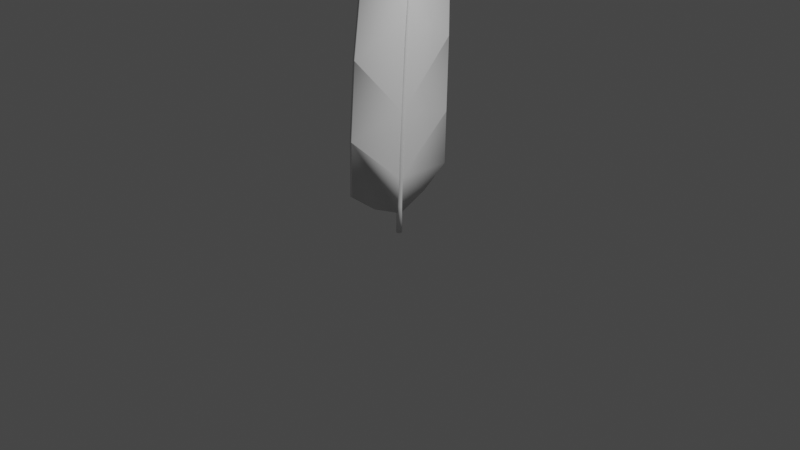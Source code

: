 # Source: ph_nixfeder.blend  (saved by Blender 2.82.7; exported with 4.5.12 LTS)
import bpy
from mathutils import Matrix  # noqa: F401  (used for matrix-valued properties, if any)

bpy.ops.wm.read_factory_settings(use_empty=True)
scene = bpy.context.scene
scene.name = 'Scene'

# ---- collections
col_collection = bpy.data.collections.new('Collection'); scene.collection.children.link(col_collection)

# ---- materials (node trees are filled in below, after node groups)
mat_material_006 = bpy.data.materials.new('Material.006')
mat_material_006.use_transparent_shadow = False
mat_material_006.diffuse_color = (0.9518, 1.0, 0.0, 1.0)
mat_material_007 = bpy.data.materials.new('Material.007')
mat_material_007.use_transparent_shadow = False
mat_material_007.diffuse_color = (0.8, 0.7579, 0.397, 1.0)
mat_material_007.roughness = 0.2016
mat_material_001 = bpy.data.materials.new('Material.001')
mat_material_001.use_transparent_shadow = False
mat_material_001.diffuse_color = (0.7024, 0.0, 0.001484, 1.0)
mat_material_002 = bpy.data.materials.new('Material.002')
mat_material_002.use_transparent_shadow = False
mat_material_002.diffuse_color = (1.0, 0.0, 0.001061, 1.0)
mat_material_004 = bpy.data.materials.new('Material.004')
mat_material_004.use_transparent_shadow = False
mat_material_004.diffuse_color = (1.0, 0.2922, 0.005281, 1.0)
mat_material_005 = bpy.data.materials.new('Material.005')
mat_material_005.use_transparent_shadow = False
mat_material_005.diffuse_color = (1.0, 0.652, 0.0, 1.0)
mat_material_003 = bpy.data.materials.new('Material.003')
mat_material_003.use_transparent_shadow = False
mat_material_003.diffuse_color = (1.0, 0.1186, 0.0, 1.0)

# ---- material node trees
mat_material_006.use_nodes = True; mat_material_006.node_tree.nodes.clear()
_N = mat_material_006.node_tree.nodes; _L = mat_material_006.node_tree.links
n0 = _N.new('ShaderNodeOutputMaterial'); n0.name = 'Material Output'; n0.location = (300, 300)
n1 = _N.new('ShaderNodeBsdfPrincipled'); n1.name = 'Principled BSDF'; n1.location = (10, 300)
n1.distribution = 'GGX'
n1.subsurface_method = 'BURLEY'
n1.inputs[3].default_value = 1.45
n1.inputs[27].default_value = (0.0, 0.0, 0.0, 1.0)
n1.inputs[28].default_value = 1.0
_L.new(n1.outputs[0], n0.inputs[0])
n0.is_active_output = True
mat_material_007.use_nodes = True; mat_material_007.node_tree.nodes.clear()
_N = mat_material_007.node_tree.nodes; _L = mat_material_007.node_tree.links
n0 = _N.new('ShaderNodeOutputMaterial'); n0.name = 'Material Output'; n0.location = (300, 300)
n1 = _N.new('ShaderNodeBsdfPrincipled'); n1.name = 'Principled BSDF'; n1.location = (10, 300)
n1.distribution = 'GGX'
n1.subsurface_method = 'BURLEY'
n1.inputs[3].default_value = 1.45
n1.inputs[27].default_value = (0.0, 0.0, 0.0, 1.0)
n1.inputs[28].default_value = 1.0
_L.new(n1.outputs[0], n0.inputs[0])
n0.is_active_output = True
mat_material_001.use_nodes = True; mat_material_001.node_tree.nodes.clear()
_N = mat_material_001.node_tree.nodes; _L = mat_material_001.node_tree.links
n0 = _N.new('ShaderNodeOutputMaterial'); n0.name = 'Material Output'; n0.location = (300, 300)
n1 = _N.new('ShaderNodeBsdfPrincipled'); n1.name = 'Principled BSDF'; n1.location = (10, 300)
n1.distribution = 'GGX'
n1.subsurface_method = 'BURLEY'
n1.inputs[3].default_value = 1.45
n1.inputs[27].default_value = (0.0, 0.0, 0.0, 1.0)
n1.inputs[28].default_value = 1.0
_L.new(n1.outputs[0], n0.inputs[0])
n0.is_active_output = True
mat_material_002.use_nodes = True; mat_material_002.node_tree.nodes.clear()
_N = mat_material_002.node_tree.nodes; _L = mat_material_002.node_tree.links
n0 = _N.new('ShaderNodeOutputMaterial'); n0.name = 'Material Output'; n0.location = (300, 300)
n1 = _N.new('ShaderNodeBsdfPrincipled'); n1.name = 'Principled BSDF'; n1.location = (10, 300)
n1.distribution = 'GGX'
n1.subsurface_method = 'BURLEY'
n1.inputs[3].default_value = 1.45
n1.inputs[27].default_value = (0.0, 0.0, 0.0, 1.0)
n1.inputs[28].default_value = 1.0
_L.new(n1.outputs[0], n0.inputs[0])
n0.is_active_output = True
mat_material_004.use_nodes = True; mat_material_004.node_tree.nodes.clear()
_N = mat_material_004.node_tree.nodes; _L = mat_material_004.node_tree.links
n0 = _N.new('ShaderNodeOutputMaterial'); n0.name = 'Material Output'; n0.location = (300, 300)
n1 = _N.new('ShaderNodeBsdfPrincipled'); n1.name = 'Principled BSDF'; n1.location = (10, 300)
n1.distribution = 'GGX'
n1.subsurface_method = 'BURLEY'
n1.inputs[3].default_value = 1.45
n1.inputs[27].default_value = (0.0, 0.0, 0.0, 1.0)
n1.inputs[28].default_value = 1.0
_L.new(n1.outputs[0], n0.inputs[0])
n0.is_active_output = True
mat_material_005.use_nodes = True; mat_material_005.node_tree.nodes.clear()
_N = mat_material_005.node_tree.nodes; _L = mat_material_005.node_tree.links
n0 = _N.new('ShaderNodeOutputMaterial'); n0.name = 'Material Output'; n0.location = (300, 300)
n1 = _N.new('ShaderNodeBsdfPrincipled'); n1.name = 'Principled BSDF'; n1.location = (10, 300)
n1.distribution = 'GGX'
n1.subsurface_method = 'BURLEY'
n1.inputs[3].default_value = 1.45
n1.inputs[27].default_value = (0.0, 0.0, 0.0, 1.0)
n1.inputs[28].default_value = 1.0
_L.new(n1.outputs[0], n0.inputs[0])
n0.is_active_output = True
mat_material_003.use_nodes = True; mat_material_003.node_tree.nodes.clear()
_N = mat_material_003.node_tree.nodes; _L = mat_material_003.node_tree.links
n0 = _N.new('ShaderNodeOutputMaterial'); n0.name = 'Material Output'; n0.location = (300, 300)
n1 = _N.new('ShaderNodeBsdfPrincipled'); n1.name = 'Principled BSDF'; n1.location = (10, 300)
n1.distribution = 'GGX'
n1.subsurface_method = 'BURLEY'
n1.inputs[3].default_value = 1.45
n1.inputs[27].default_value = (0.0, 0.0, 0.0, 1.0)
n1.inputs[28].default_value = 1.0
_L.new(n1.outputs[0], n0.inputs[0])
n0.is_active_output = True

# ---- world
world_world = bpy.data.worlds.new('World'); scene.world = world_world
world_world.use_nodes = True; world_world.node_tree.nodes.clear()
_N = world_world.node_tree.nodes; _L = world_world.node_tree.links
n0 = _N.new('ShaderNodeOutputWorld'); n0.name = 'World Output'; n0.location = (300, 300)
n1 = _N.new('ShaderNodeBackground'); n1.name = 'Background'; n1.location = (10, 300)
n1.inputs[0].default_value = (0.05088, 0.05088, 0.05088, 1.0)
_L.new(n1.outputs[0], n0.inputs[0])
n0.is_active_output = True
world_world.color = (0.05088, 0.05088, 0.05088)
world_world.use_sun_shadow = False
world_world.sun_shadow_jitter_overblur = 0.0

# ---- cameras
cam_camera = bpy.data.cameras.new('Camera')
cam_camera.clip_end = 100.0
cam_camera.ortho_scale = 7.314

# ---- lights
light_light = bpy.data.lights.new('Light', 'POINT')
light_light.transmission_factor = 0.0
light_light.energy = 1000.0
light_light.shadow_soft_size = 0.1
light_light.shadow_maximum_resolution = 0.006
light_light.use_absolute_resolution = True

# ---- meshes
me_cylinder_008 = bpy.data.meshes.new('Cylinder.008')
me_cylinder_008.from_pydata([(2.543, 3.092, -0.02968), (2.543, 3.092, -0.01208), (3.087, 2.631, -0.01457), (3.086, 2.631, -0.03217), (2.927, 3.273, -0.0354), (2.927, 3.273, -0.02507), (3.245, 3.003, -0.02654), (3.245, 3.003, -0.03686), (3.323, 3.386, -0.03961), (3.324, 3.386, -0.02051), (2.477, 2.507, -0.02688), (2.477, 2.507, -0.003891), (2.481, 2.501, -0.003147), (2.481, 2.502, -0.02814), (-0.08643, -0.7677, 4.948e-08), (0.08376, -0.5206, 3.868e-08), (-0.08691, -0.7673, 0.005853), (0.08329, -0.5203, 0.005853), (-0.08831, -0.7664, 0.01148), (0.08188, -0.5193, 0.01148), (-0.0906, -0.7648, 0.01667), (0.0796, -0.5177, 0.01667), (-0.09367, -0.7627, 0.02121), (0.07652, -0.5156, 0.02121), (-0.09741, -0.7601, 0.02494), (0.07278, -0.513, 0.02494), (-0.1017, -0.7572, 0.02772), (0.06851, -0.5101, 0.02772), (-0.1063, -0.754, 0.02942), (0.06387, -0.5069, 0.02942), (-0.1111, -0.7506, 0.03), (0.05906, -0.5036, 0.03), (-0.116, -0.7473, 0.02942), (0.05424, -0.5003, 0.02942), (-0.1206, -0.7441, 0.02772), (0.0496, -0.4971, 0.02772), (-0.1249, -0.7412, 0.02494), (0.04533, -0.4941, 0.02494), (-0.1286, -0.7386, 0.02121), (0.04159, -0.4916, 0.02121), (-0.1317, -0.7365, 0.01667), (0.03851, -0.4894, 0.01667), (-0.134, -0.7349, 0.01148), (0.03623, -0.4879, 0.01148), (-0.1354, -0.7339, 0.005853), (0.03482, -0.4869, 0.005853), (-0.1358, -0.7336, 3.559e-08), (0.03435, -0.4866, 2.48e-08), (-0.1354, -0.7339, -0.005853), (0.03482, -0.4869, -0.005853), (-0.134, -0.7349, -0.01148), (0.03623, -0.4879, -0.01148), (-0.1317, -0.7365, -0.01667), (0.03851, -0.4894, -0.01667), (-0.1286, -0.7386, -0.02121), (0.04159, -0.4916, -0.02121), (-0.1249, -0.7412, -0.02494), (0.04533, -0.4941, -0.02494), (-0.1206, -0.7441, -0.02772), (0.0496, -0.4971, -0.02772), (-0.116, -0.7473, -0.02942), (0.05424, -0.5003, -0.02942), (-0.1111, -0.7506, -0.03), (0.05906, -0.5036, -0.03), (-0.1063, -0.754, -0.02942), (0.06387, -0.5069, -0.02942), (-0.1017, -0.7572, -0.02772), (0.06851, -0.5101, -0.02772), (-0.09741, -0.7601, -0.02494), (0.07278, -0.513, -0.02494), (-0.09367, -0.7627, -0.02121), (0.07652, -0.5156, -0.02121), (-0.0906, -0.7648, -0.01667), (0.0796, -0.5177, -0.01667), (-0.08831, -0.7664, -0.01148), (0.08188, -0.5193, -0.01148), (-0.08691, -0.7673, -0.005853), (0.08329, -0.5203, -0.005853), (0.3782, -0.1144, 0.0004628), (0.3777, -0.1141, 0.006316), (0.3763, -0.1131, 0.01194), (0.374, -0.1116, 0.01713), (0.3709, -0.1094, 0.02168), (0.3672, -0.1069, 0.02541), (0.3629, -0.1039, 0.02818), (0.3583, -0.1007, 0.02989), (0.3535, -0.0974, 0.03046), (0.3486, -0.09408, 0.02989), (0.344, -0.09089, 0.02818), (0.3397, -0.08795, 0.02541), (0.336, -0.08537, 0.02168), (0.3329, -0.08325, 0.01713), (0.3306, -0.08168, 0.01194), (0.3292, -0.08071, 0.006316), (0.3287, -0.08038, 0.0004628), (0.3292, -0.08071, -0.00539), (0.3306, -0.08168, -0.01102), (0.3329, -0.08325, -0.0162), (0.336, -0.08537, -0.02075), (0.3397, -0.08795, -0.02448), (0.344, -0.09089, -0.02725), (0.3486, -0.09408, -0.02896), (0.3535, -0.0974, -0.02954), (0.3583, -0.1007, -0.02896), (0.3629, -0.1039, -0.02725), (0.3672, -0.1069, -0.02448), (0.3709, -0.1094, -0.02075), (0.374, -0.1116, -0.0162), (0.3763, -0.1131, -0.01102), (0.3777, -0.1141, -0.00539), (0.7009, 0.322, 0.00123), (0.7005, 0.3223, 0.00605), (0.6993, 0.323, 0.01068), (0.6974, 0.3243, 0.01496), (0.6949, 0.3261, 0.0187), (0.6918, 0.3282, 0.02177), (0.6883, 0.3306, 0.02406), (0.6845, 0.3333, 0.02546), (0.6805, 0.336, 0.02594), (0.6765, 0.3387, 0.02546), (0.6727, 0.3414, 0.02406), (0.6692, 0.3438, 0.02177), (0.6661, 0.3459, 0.0187), (0.6636, 0.3477, 0.01496), (0.6617, 0.3489, 0.01068), (0.6606, 0.3497, 0.00605), (0.6602, 0.35, 0.00123), (0.6606, 0.3497, -0.00359), (0.6617, 0.3489, -0.008225), (0.6636, 0.3477, -0.0125), (0.6661, 0.3459, -0.01624), (0.6692, 0.3438, -0.01931), (0.6727, 0.3414, -0.0216), (0.6765, 0.3387, -0.023), (0.6805, 0.336, -0.02348), (0.6845, 0.3333, -0.023), (0.6883, 0.3306, -0.0216), (0.6918, 0.3282, -0.01931), (0.6949, 0.3261, -0.01624), (0.6974, 0.3243, -0.0125), (0.6993, 0.323, -0.008225), (0.7005, 0.3223, -0.00359), (1.128, 0.8699, 0.002823), (1.127, 0.8701, 0.006769), (1.126, 0.8707, 0.01056), (1.125, 0.8718, 0.01406), (1.123, 0.8732, 0.01713), (1.12, 0.875, 0.01964), (1.117, 0.8769, 0.02151), (1.114, 0.8791, 0.02266), (1.111, 0.8813, 0.02305), (1.108, 0.8836, 0.02266), (1.105, 0.8857, 0.02151), (1.102, 0.8877, 0.01964), (1.099, 0.8894, 0.01713), (1.097, 0.8909, 0.01406), (1.096, 0.8919, 0.01056), (1.095, 0.8926, 0.006769), (1.094, 0.8928, 0.002823), (1.095, 0.8926, -0.001123), (1.096, 0.8919, -0.004917), (1.097, 0.8909, -0.008414), (1.099, 0.8894, -0.01148), (1.102, 0.8877, -0.01399), (1.105, 0.8857, -0.01586), (1.108, 0.8836, -0.01701), (1.111, 0.8813, -0.0174), (1.114, 0.8791, -0.01701), (1.117, 0.8769, -0.01586), (1.12, 0.875, -0.01399), (1.123, 0.8732, -0.01148), (1.125, 0.8718, -0.008414), (1.126, 0.8707, -0.004917), (1.127, 0.8701, -0.001123), (1.98, 1.891, -0.01511), (1.98, 1.891, -0.01117), (1.979, 1.892, -0.007374), (1.978, 1.893, -0.003878), (1.975, 1.894, -0.0008126), (1.973, 1.896, 0.001703), (1.97, 1.898, 0.003572), (1.967, 1.9, 0.004723), (1.964, 1.902, 0.005111), (1.96, 1.905, 0.004723), (1.957, 1.907, 0.003572), (1.954, 1.909, 0.001703), (1.952, 1.91, -0.0008126), (1.95, 1.912, -0.003878), (1.948, 1.913, -0.007374), (1.947, 1.914, -0.01117), (1.947, 1.914, -0.01511), (1.947, 1.914, -0.01906), (1.948, 1.913, -0.02285), (1.95, 1.912, -0.02635), (1.952, 1.91, -0.02942), (1.954, 1.909, -0.03193), (1.957, 1.907, -0.0338), (1.96, 1.905, -0.03495), (1.964, 1.902, -0.03534), (1.967, 1.9, -0.03495), (1.97, 1.898, -0.0338), (1.973, 1.896, -0.03193), (1.975, 1.894, -0.02942), (1.978, 1.893, -0.02635), (1.979, 1.892, -0.02285), (1.98, 1.891, -0.01906), (2.759, 2.784, -0.01397), (2.759, 2.784, -0.01003), (2.758, 2.785, -0.006233), (2.756, 2.786, -0.002737), (2.754, 2.787, 0.0003285), (2.752, 2.789, 0.002844), (2.749, 2.791, 0.004713), (2.746, 2.793, 0.005864), (2.742, 2.795, 0.006253), (2.739, 2.798, 0.005864), (2.736, 2.8, 0.004713), (2.733, 2.802, 0.002844), (2.731, 2.804, 0.0003285), (2.728, 2.805, -0.002737), (2.727, 2.806, -0.006233), (2.726, 2.807, -0.01003), (2.726, 2.807, -0.01397), (2.726, 2.807, -0.01792), (2.727, 2.806, -0.02171), (2.728, 2.805, -0.02521), (2.731, 2.804, -0.02828), (2.733, 2.802, -0.03079), (2.736, 2.8, -0.03266), (2.739, 2.798, -0.03381), (2.742, 2.795, -0.0342), (2.746, 2.793, -0.03381), (2.749, 2.791, -0.03266), (2.752, 2.789, -0.03079), (2.754, 2.787, -0.02828), (2.756, 2.786, -0.02521), (2.758, 2.785, -0.02171), (2.759, 2.784, -0.01792), (2.771, 2.838, -0.01397), (0.2182, -0.2574, -0.006007), (0.2182, -0.2574, 0.01899), (0.004853, -0.564, -0.01581), (0.004853, -0.564, 0.009193), (0.242, -0.2675, 0.01485), (0.2415, -0.2671, -0.01014), (0.02244, -0.5697, 0.0246), (0.02189, -0.5693, -0.0003917), (0.5252, 1.16, -0.02059), (0.5252, 1.16, 0.004414), (1.529, 0.4521, 0.001714), (1.528, 0.4525, -0.02328), (1.252, 1.951, -0.02698), (1.252, 1.951, -0.003839), (2.052, 1.202, -0.007809), (2.052, 1.203, -0.03094), (1.868, 2.555, -0.03133), (1.868, 2.555, -0.01053), (2.594, 1.931, -0.01188), (2.594, 1.931, -0.03268), (2.543, 3.092, -0.02968), (2.543, 3.092, -0.01208), (3.087, 2.631, -0.01457), (3.086, 2.631, -0.03217), (2.477, 2.507, -0.02688), (0.6487, 0.2937, -0.006007), (0.6487, 0.2937, 0.01899), (0.658, 0.2876, 0.01485), (0.6574, 0.288, -0.01014), (1.253, 1.056, -0.01234), (1.253, 1.056, 0.01065), (1.261, 1.055, 0.01213), (1.261, 1.056, -0.01286), (1.886, 1.822, -0.02511), (1.886, 1.822, -0.002125), (1.895, 1.816, -0.001874), (1.895, 1.816, -0.02687), (2.477, 2.507, -0.003891), (2.481, 2.501, -0.003147), (2.481, 2.502, -0.02814), (0.03194, 0.5531, -0.01509), (0.03194, 0.5531, 0.009914), (0.2182, -0.2574, -0.006007), (0.2182, -0.2574, 0.01899), (0.004853, -0.564, -0.01581), (0.004853, -0.564, 0.009193), (-0.1822, -0.2508, -0.0125), (-0.1822, -0.2508, 0.0125), (-0.2948, 0.0958, -0.0125), (-0.2948, 0.0958, 0.0125), (1.069, -0.1779, 0.007273), (1.068, -0.1775, -0.01772), (0.242, -0.2675, 0.01485), (0.2415, -0.2671, -0.01014), (0.02244, -0.5697, 0.0246), (0.02189, -0.5693, -0.0003917), (0.3795, -0.6437, 0.01228), (0.3789, -0.6433, -0.01271), (0.7438, -0.6365, 0.004426), (0.7432, -0.6361, -0.02056), (0.03194, 0.5531, -0.01509), (0.03194, 0.5531, 0.009914), (0.2182, -0.2574, -0.006007), (0.2182, -0.2574, 0.01899), (0.5252, 1.16, -0.02059), (0.5252, 1.16, 0.004414), (0.6487, 0.2937, -0.006007), (0.6487, 0.2937, 0.01899), (1.069, -0.1779, 0.007273), (1.068, -0.1775, -0.01772), (0.242, -0.2675, 0.01485), (0.2415, -0.2671, -0.01014), (1.529, 0.4521, 0.001714), (1.528, 0.4525, -0.02328), (0.658, 0.2876, 0.01485), (0.6574, 0.288, -0.01014), (1.252, 1.951, -0.02698), (1.252, 1.951, -0.003839), (1.868, 2.555, -0.03133), (1.868, 2.555, -0.01053), (1.253, 1.056, -0.01234), (1.253, 1.056, 0.01065), (1.886, 1.822, -0.02511), (1.886, 1.822, -0.002125), (2.052, 1.202, -0.007809), (2.052, 1.203, -0.03094), (2.594, 1.931, -0.01188), (2.594, 1.931, -0.03268), (1.261, 1.055, 0.01213), (1.261, 1.056, -0.01286), (1.895, 1.816, -0.001874), (1.895, 1.816, -0.02687), (2.594, 1.931, -0.01188), (2.594, 1.931, -0.03268), (3.087, 2.631, -0.01457), (3.086, 2.631, -0.03217), (1.895, 1.816, -0.001874), (1.895, 1.816, -0.02687), (2.481, 2.501, -0.003147), (2.481, 2.502, -0.02814), (1.868, 2.555, -0.03133), (1.868, 2.555, -0.01053), (2.543, 3.092, -0.02968), (2.543, 3.092, -0.01208), (2.477, 2.507, -0.02688), (1.886, 1.822, -0.02511), (1.886, 1.822, -0.002125), (2.477, 2.507, -0.003891), (1.529, 0.4521, 0.001714), (1.528, 0.4525, -0.02328), (2.052, 1.202, -0.007809), (2.052, 1.203, -0.03094), (0.658, 0.2876, 0.01485), (0.6574, 0.288, -0.01014), (1.261, 1.055, 0.01213), (1.261, 1.056, -0.01286), (0.5252, 1.16, -0.02059), (0.5252, 1.16, 0.004414), (1.252, 1.951, -0.02698), (1.252, 1.951, -0.003839), (0.6487, 0.2937, -0.006007), (0.6487, 0.2937, 0.01899), (1.253, 1.056, -0.01234), (1.253, 1.056, 0.01065)], [], [(11, 1, 5, 9, 6, 2, 12), (10, 0, 4, 8, 7, 3, 13), (3, 2, 6, 7), (9, 8, 7, 6), (8, 4, 5, 9), (1, 0, 4, 5), (14, 15, 17, 16), (16, 17, 19, 18), (18, 19, 21, 20), (20, 21, 23, 22), (22, 23, 25, 24), (24, 25, 27, 26), (26, 27, 29, 28), (28, 29, 31, 30), (30, 31, 33, 32), (32, 33, 35, 34), (34, 35, 37, 36), (36, 37, 39, 38), (38, 39, 41, 40), (40, 41, 43, 42), (42, 43, 45, 44), (44, 45, 47, 46), (46, 47, 49, 48), (48, 49, 51, 50), (50, 51, 53, 52), (52, 53, 55, 54), (54, 55, 57, 56), (56, 57, 59, 58), (58, 59, 61, 60), (60, 61, 63, 62), (62, 63, 65, 64), (64, 65, 67, 66), (66, 67, 69, 68), (68, 69, 71, 70), (70, 71, 73, 72), (72, 73, 75, 74), (39, 37, 89, 90), (74, 75, 77, 76), (76, 77, 15, 14), (14, 16, 18, 20, 22, 24, 26, 28, 30, 32, 34, 36, 38, 40, 42, 44, 46, 48, 50, 52, 54, 56, 58, 60, 62, 64, 66, 68, 70, 72, 74, 76), (85, 84, 116, 117), (57, 55, 98, 99), (75, 73, 107, 108), (31, 29, 85, 86), (49, 47, 94, 95), (67, 65, 103, 104), (23, 21, 81, 82), (41, 39, 90, 91), (59, 57, 99, 100), (77, 75, 108, 109), (33, 31, 86, 87), (51, 49, 95, 96), (69, 67, 104, 105), (25, 23, 82, 83), (43, 41, 91, 92), (61, 59, 100, 101), (17, 15, 78, 79), (15, 77, 109, 78), (35, 33, 87, 88), (53, 51, 96, 97), (71, 69, 105, 106), (27, 25, 83, 84), (45, 43, 92, 93), (63, 61, 101, 102), (19, 17, 79, 80), (37, 35, 88, 89), (55, 53, 97, 98), (73, 71, 106, 107), (29, 27, 84, 85), (47, 45, 93, 94), (65, 63, 102, 103), (21, 19, 80, 81), (120, 119, 151, 152), (99, 98, 130, 131), (86, 85, 117, 118), (100, 99, 131, 132), (87, 86, 118, 119), (101, 100, 132, 133), (88, 87, 119, 120), (102, 101, 133, 134), (89, 88, 120, 121), (103, 102, 134, 135), (90, 89, 121, 122), (104, 103, 135, 136), (91, 90, 122, 123), (105, 104, 136, 137), (92, 91, 123, 124), (79, 78, 110, 111), (106, 105, 137, 138), (93, 92, 124, 125), (80, 79, 111, 112), (107, 106, 138, 139), (94, 93, 125, 126), (81, 80, 112, 113), (108, 107, 139, 140), (95, 94, 126, 127), (82, 81, 113, 114), (109, 108, 140, 141), (96, 95, 127, 128), (83, 82, 114, 115), (78, 109, 141, 110), (97, 96, 128, 129), (84, 83, 115, 116), (98, 97, 129, 130), (155, 154, 186, 187), (134, 133, 165, 166), (121, 120, 152, 153), (135, 134, 166, 167), (122, 121, 153, 154), (136, 135, 167, 168), (123, 122, 154, 155), (137, 136, 168, 169), (124, 123, 155, 156), (111, 110, 142, 143), (138, 137, 169, 170), (125, 124, 156, 157), (112, 111, 143, 144), (139, 138, 170, 171), (126, 125, 157, 158), (113, 112, 144, 145), (140, 139, 171, 172), (127, 126, 158, 159), (114, 113, 145, 146), (141, 140, 172, 173), (128, 127, 159, 160), (115, 114, 146, 147), (110, 141, 173, 142), (129, 128, 160, 161), (116, 115, 147, 148), (130, 129, 161, 162), (117, 116, 148, 149), (131, 130, 162, 163), (118, 117, 149, 150), (132, 131, 163, 164), (119, 118, 150, 151), (133, 132, 164, 165), (190, 189, 221, 222), (169, 168, 200, 201), (156, 155, 187, 188), (143, 142, 174, 175), (170, 169, 201, 202), (157, 156, 188, 189), (144, 143, 175, 176), (171, 170, 202, 203), (158, 157, 189, 190), (145, 144, 176, 177), (172, 171, 203, 204), (159, 158, 190, 191), (146, 145, 177, 178), (173, 172, 204, 205), (160, 159, 191, 192), (147, 146, 178, 179), (142, 173, 205, 174), (161, 160, 192, 193), (148, 147, 179, 180), (162, 161, 193, 194), (149, 148, 180, 181), (163, 162, 194, 195), (150, 149, 181, 182), (164, 163, 195, 196), (151, 150, 182, 183), (165, 164, 196, 197), (152, 151, 183, 184), (166, 165, 197, 198), (153, 152, 184, 185), (167, 166, 198, 199), (154, 153, 185, 186), (168, 167, 199, 200), (215, 214, 238), (177, 176, 208, 209), (204, 203, 235, 236), (191, 190, 222, 223), (178, 177, 209, 210), (205, 204, 236, 237), (192, 191, 223, 224), (179, 178, 210, 211), (174, 205, 237, 206), (193, 192, 224, 225), (180, 179, 211, 212), (194, 193, 225, 226), (181, 180, 212, 213), (195, 194, 226, 227), (182, 181, 213, 214), (196, 195, 227, 228), (183, 182, 214, 215), (197, 196, 228, 229), (184, 183, 215, 216), (198, 197, 229, 230), (185, 184, 216, 217), (199, 198, 230, 231), (186, 185, 217, 218), (200, 199, 231, 232), (187, 186, 218, 219), (201, 200, 232, 233), (188, 187, 219, 220), (175, 174, 206, 207), (202, 201, 233, 234), (189, 188, 220, 221), (176, 175, 207, 208), (203, 202, 234, 235), (229, 228, 238), (216, 215, 238), (230, 229, 238), (217, 216, 238), (231, 230, 238), (218, 217, 238), (232, 231, 238), (219, 218, 238), (233, 232, 238), (220, 219, 238), (207, 206, 238), (234, 233, 238), (221, 220, 238), (208, 207, 238), (235, 234, 238), (222, 221, 238), (209, 208, 238), (236, 235, 238), (223, 222, 238), (210, 209, 238), (237, 236, 238), (224, 223, 238), (211, 210, 238), (206, 237, 238), (225, 224, 238), (212, 211, 238), (226, 225, 238), (213, 212, 238), (227, 226, 238), (214, 213, 238), (228, 227, 238), (240, 239, 264, 265), (239, 240, 242, 241), (248, 247, 264, 265), (243, 244, 246, 245), (244, 243, 266, 267), (250, 267, 266, 249), (265, 264, 268, 269), (251, 252, 269, 268), (266, 267, 271, 270), (270, 271, 254, 253), (268, 269, 273, 272), (272, 273, 256, 255), (271, 270, 274, 275), (275, 274, 257, 258), (273, 272, 263, 276), (276, 263, 259, 260), (274, 275, 278, 277), (277, 278, 262, 261), (283, 284, 286, 285), (282, 280, 288, 286, 284), (285, 286, 288, 287), (287, 288, 280, 279), (279, 281, 283, 285, 287), (293, 294, 296, 295), (292, 290, 298, 296, 294), (295, 296, 298, 297), (297, 298, 290, 289), (289, 291, 293, 295, 297), (299, 300, 304, 303), (300, 302, 306, 304), (301, 299, 303, 305), (308, 312, 311, 307), (307, 311, 313, 309), (310, 314, 312, 308), (316, 315, 317, 318), (320, 316, 318, 322), (315, 319, 321, 317), (324, 323, 325, 326), (327, 323, 325, 329), (328, 324, 326, 330), (332, 331, 333, 334), (331, 335, 337, 333), (336, 332, 334, 338), (340, 339, 341, 342), (345, 340, 342, 346), (344, 339, 341, 343), (348, 347, 349, 350), (347, 351, 353, 349), (352, 348, 350, 354), (355, 356, 358, 357), (356, 360, 362, 358), (359, 355, 357, 361)])
me_cylinder_008.polygons.foreach_set('use_smooth', [1, 1, 1, 1, 1, 1, 1, 1, 1, 1, 1, 1, 1, 1, 1, 1, 1, 1, 1, 1, 1, 1, 1, 1, 1, 1, 1, 1, 1, 1, 1, 1, 1, 1, 1, 1, 1, 1, 1, 1, 1, 1, 1, 1, 1, 1, 1, 1, 1, 1, 1, 1, 1, 1, 1, 1, 1, 1, 1, 1, 1, 1, 1, 1, 1, 1, 1, 1, 1, 1, 1, 1, 1, 1, 1, 1, 1, 1, 1, 1, 1, 1, 1, 1, 1, 1, 1, 1, 1, 1, 1, 1, 1, 1, 1, 1, 1, 1, 1, 1, 1, 1, 1, 1, 1, 1, 1, 1, 1, 1, 1, 1, 1, 1, 1, 1, 1, 1, 1, 1, 1, 1, 1, 1, 1, 1, 1, 1, 1, 1, 1, 1, 1, 1, 1, 1, 1, 1, 1, 1, 1, 1, 1, 1, 1, 1, 1, 1, 1, 1, 1, 1, 1, 1, 1, 1, 1, 1, 1, 1, 1, 1, 1, 1, 1, 1, 1, 1, 1, 1, 1, 1, 1, 1, 1, 1, 1, 1, 1, 1, 1, 1, 1, 1, 1, 1, 1, 1, 1, 1, 1, 1, 1, 1, 1, 1, 1, 1, 1, 1, 1, 1, 1, 1, 1, 1, 1, 1, 1, 1, 1, 1, 1, 1, 1, 1, 1, 1, 1, 1, 1, 1, 1, 1, 1, 1, 1, 1, 1, 1, 1, 0, 0, 0, 0, 0, 0, 0, 0, 0, 0, 0, 0, 0, 0, 0, 0, 0, 0, 1, 1, 1, 1, 1, 1, 1, 1, 1, 1, 1, 1, 1, 1, 1, 1, 1, 1, 1, 1, 1, 1, 1, 1, 1, 1, 1, 1, 1, 1, 1, 1, 1, 1])
me_cylinder_008.polygons.foreach_set('material_index', [0, 0, 0, 0, 0, 0, 1, 1, 1, 1, 1, 1, 1, 1, 1, 1, 1, 1, 1, 1, 1, 1, 1, 1, 1, 1, 1, 1, 1, 1, 1, 1, 1, 1, 1, 1, 1, 1, 1, 1, 1, 1, 1, 1, 1, 1, 1, 1, 1, 1, 1, 1, 1, 1, 1, 1, 1, 1, 1, 1, 1, 1, 1, 1, 1, 1, 1, 1, 1, 1, 1, 1, 1, 1, 1, 1, 1, 1, 1, 1, 1, 1, 1, 1, 1, 1, 1, 1, 1, 1, 1, 1, 1, 1, 1, 1, 1, 1, 1, 1, 1, 1, 1, 1, 1, 1, 1, 1, 1, 1, 1, 1, 1, 1, 1, 1, 1, 1, 1, 1, 1, 1, 1, 1, 1, 1, 1, 1, 1, 1, 1, 1, 1, 1, 1, 1, 1, 1, 1, 1, 1, 1, 1, 1, 1, 1, 1, 1, 1, 1, 1, 1, 1, 1, 1, 1, 1, 1, 1, 1, 1, 1, 1, 1, 1, 1, 1, 1, 1, 1, 1, 1, 1, 1, 1, 1, 1, 1, 1, 1, 1, 1, 1, 1, 1, 1, 1, 1, 1, 1, 1, 1, 1, 1, 1, 1, 1, 1, 1, 1, 1, 1, 1, 1, 1, 1, 1, 1, 1, 1, 1, 1, 1, 1, 1, 1, 1, 1, 1, 1, 1, 1, 1, 1, 1, 1, 1, 1, 1, 1, 1, 1, 1, 1, 1, 1, 1, 1, 1, 1, 1, 1, 1, 1, 1, 1, 1, 1, 1, 2, 2, 2, 2, 2, 2, 2, 2, 2, 2, 3, 3, 3, 3, 3, 3, 4, 4, 4, 4, 4, 4, 5, 5, 5, 5, 5, 5, 6, 6, 6, 6, 6, 6])
_uv = me_cylinder_008.uv_layers.new(name='UVMap')
_uv.uv.foreach_set('vector', [0.0, 0.0, 0.0, 0.0, 0.0, 0.0, 0.0, 0.0, 0.0, 0.0, 0.0, 0.0, 0.0, 0.0, 0.0, 0.0, 0.0, 0.0, 0.0, 0.0, 0.0, 0.0, 0.0, 0.0, 0.0, 0.0, 0.0, 0.0, 0.0, 0.0, 0.0, 0.0, 0.0, 0.0, 0.0, 0.0, 0.0, 0.0, 0.0, 0.0, 0.0, 0.0, 0.0, 0.0, 0.0, 0.0, 0.0, 0.0, 0.0, 0.0, 0.0, 0.0, 0.0, 0.0, 0.0, 0.0, 0.0, 0.0, 0.0, 0.0, 1.0, 0.5, 1.0, 1.0, 0.9688, 1.0, 0.9688, 0.5, 0.9688, 0.5, 0.9688, 1.0, 0.9375, 1.0, 0.9375, 0.5, 0.9375, 0.5, 0.9375, 1.0, 0.9062, 1.0, 0.9062, 0.5, 0.9062, 0.5, 0.9062, 1.0, 0.875, 1.0, 0.875, 0.5, 0.875, 0.5, 0.875, 1.0, 0.8438, 1.0, 0.8438, 0.5, 0.8438, 0.5, 0.8438, 1.0, 0.8125, 1.0, 0.8125, 0.5, 0.8125, 0.5, 0.8125, 1.0, 0.7812, 1.0, 0.7812, 0.5, 0.7812, 0.5, 0.7812, 1.0, 0.75, 1.0, 0.75, 0.5, 0.75, 0.5, 0.75, 1.0, 0.7188, 1.0, 0.7188, 0.5, 0.7188, 0.5, 0.7188, 1.0, 0.6875, 1.0, 0.6875, 0.5, 0.6875, 0.5, 0.6875, 1.0, 0.6562, 1.0, 0.6562, 0.5, 0.6562, 0.5, 0.6562, 1.0, 0.625, 1.0, 0.625, 0.5, 0.625, 0.5, 0.625, 1.0, 0.5938, 1.0, 0.5938, 0.5, 0.5938, 0.5, 0.5938, 1.0, 0.5625, 1.0, 0.5625, 0.5, 0.5625, 0.5, 0.5625, 1.0, 0.5312, 1.0, 0.5312, 0.5, 0.5312, 0.5, 0.5312, 1.0, 0.5, 1.0, 0.5, 0.5, 0.5, 0.5, 0.5, 1.0, 0.4688, 1.0, 0.4688, 0.5, 0.4688, 0.5, 0.4688, 1.0, 0.4375, 1.0, 0.4375, 0.5, 0.4375, 0.5, 0.4375, 1.0, 0.4062, 1.0, 0.4062, 0.5, 0.4062, 0.5, 0.4062, 1.0, 0.375, 1.0, 0.375, 0.5, 0.375, 0.5, 0.375, 1.0, 0.3438, 1.0, 0.3438, 0.5, 0.3438, 0.5, 0.3438, 1.0, 0.3125, 1.0, 0.3125, 0.5, 0.3125, 0.5, 0.3125, 1.0, 0.2812, 1.0, 0.2812, 0.5, 0.2812, 0.5, 0.2812, 1.0, 0.25, 1.0, 0.25, 0.5, 0.25, 0.5, 0.25, 1.0, 0.2188, 1.0, 0.2188, 0.5, 0.2188, 0.5, 0.2188, 1.0, 0.1875, 1.0, 0.1875, 0.5, 0.1875, 0.5, 0.1875, 1.0, 0.1562, 1.0, 0.1562, 0.5, 0.1562, 0.5, 0.1562, 1.0, 0.125, 1.0, 0.125, 0.5, 0.125, 0.5, 0.125, 1.0, 0.09375, 1.0, 0.09375, 0.5, 0.09375, 0.5, 0.09375, 1.0, 0.0625, 1.0, 0.0625, 0.5, 0.625, 1.0, 0.6562, 1.0, 0.6562, 1.0, 0.625, 1.0, 0.0625, 0.5, 0.0625, 1.0, 0.03125, 1.0, 0.03125, 0.5, 0.03125, 0.5, 0.03125, 1.0, 0.0, 1.0, 0.0, 0.5, 0.75, 0.49, 0.7968, 0.4854, 0.8418, 0.4717, 0.8833, 0.4496, 0.9197, 0.4197, 0.9496, 0.3833, 0.9717, 0.3418, 0.9854, 0.2968, 0.99, 0.25, 0.9854, 0.2032, 0.9717, 0.1582, 0.9496, 0.1167, 0.9197, 0.08029, 0.8833, 0.05045, 0.8418, 0.02827, 0.7968, 0.01461, 0.75, 0.01, 0.7032, 0.01461, 0.6582, 0.02827, 0.6167, 0.05045, 0.5803, 0.08029, 0.5504, 0.1167, 0.5283, 0.1582, 0.5146, 0.2032, 0.51, 0.25, 0.5146, 0.2968, 0.5283, 0.3418, 0.5504, 0.3833, 0.5803, 0.4197, 0.6167, 0.4496, 0.6582, 0.4717, 0.7032, 0.4854, 0.7812, 1.0, 0.8125, 1.0, 0.8125, 1.0, 0.7812, 1.0, 0.3438, 1.0, 0.375, 1.0, 0.375, 1.0, 0.3438, 1.0, 0.0625, 1.0, 0.09375, 1.0, 0.09375, 1.0, 0.0625, 1.0, 0.75, 1.0, 0.7812, 1.0, 0.7812, 1.0, 0.75, 1.0, 0.4688, 1.0, 0.5, 1.0, 0.5, 1.0, 0.4688, 1.0, 0.1875, 1.0, 0.2188, 1.0, 0.2188, 1.0, 0.1875, 1.0, 0.875, 1.0, 0.9062, 1.0, 0.9062, 1.0, 0.875, 1.0, 0.5938, 1.0, 0.625, 1.0, 0.625, 1.0, 0.5938, 1.0, 0.3125, 1.0, 0.3438, 1.0, 0.3438, 1.0, 0.3125, 1.0, 0.03125, 1.0, 0.0625, 1.0, 0.0625, 1.0, 0.03125, 1.0, 0.7188, 1.0, 0.75, 1.0, 0.75, 1.0, 0.7188, 1.0, 0.4375, 1.0, 0.4688, 1.0, 0.4688, 1.0, 0.4375, 1.0, 0.1562, 1.0, 0.1875, 1.0, 0.1875, 1.0, 0.1562, 1.0, 0.8438, 1.0, 0.875, 1.0, 0.875, 1.0, 0.8438, 1.0, 0.5625, 1.0, 0.5938, 1.0, 0.5938, 1.0, 0.5625, 1.0, 0.2812, 1.0, 0.3125, 1.0, 0.3125, 1.0, 0.2812, 1.0, 0.9688, 1.0, 1.0, 1.0, 1.0, 1.0, 0.9688, 1.0, 0.0, 1.0, 0.03125, 1.0, 0.03125, 1.0, 0.0, 1.0, 0.6875, 1.0, 0.7188, 1.0, 0.7188, 1.0, 0.6875, 1.0, 0.4062, 1.0, 0.4375, 1.0, 0.4375, 1.0, 0.4062, 1.0, 0.125, 1.0, 0.1562, 1.0, 0.1562, 1.0, 0.125, 1.0, 0.8125, 1.0, 0.8438, 1.0, 0.8438, 1.0, 0.8125, 1.0, 0.5312, 1.0, 0.5625, 1.0, 0.5625, 1.0, 0.5312, 1.0, 0.25, 1.0, 0.2812, 1.0, 0.2812, 1.0, 0.25, 1.0, 0.9375, 1.0, 0.9688, 1.0, 0.9688, 1.0, 0.9375, 1.0, 0.6562, 1.0, 0.6875, 1.0, 0.6875, 1.0, 0.6562, 1.0, 0.375, 1.0, 0.4062, 1.0, 0.4062, 1.0, 0.375, 1.0, 0.09375, 1.0, 0.125, 1.0, 0.125, 1.0, 0.09375, 1.0, 0.7812, 1.0, 0.8125, 1.0, 0.8125, 1.0, 0.7812, 1.0, 0.5, 1.0, 0.5312, 1.0, 0.5312, 1.0, 0.5, 1.0, 0.2188, 1.0, 0.25, 1.0, 0.25, 1.0, 0.2188, 1.0, 0.9062, 1.0, 0.9375, 1.0, 0.9375, 1.0, 0.9062, 1.0, 0.6875, 1.0, 0.7188, 1.0, 0.7188, 1.0, 0.6875, 1.0, 0.3438, 1.0, 0.375, 1.0, 0.375, 1.0, 0.3438, 1.0, 0.75, 1.0, 0.7812, 1.0, 0.7812, 1.0, 0.75, 1.0, 0.3125, 1.0, 0.3438, 1.0, 0.3438, 1.0, 0.3125, 1.0, 0.7188, 1.0, 0.75, 1.0, 0.75, 1.0, 0.7188, 1.0, 0.2812, 1.0, 0.3125, 1.0, 0.3125, 1.0, 0.2812, 1.0, 0.6875, 1.0, 0.7188, 1.0, 0.7188, 1.0, 0.6875, 1.0, 0.25, 1.0, 0.2812, 1.0, 0.2812, 1.0, 0.25, 1.0, 0.6562, 1.0, 0.6875, 1.0, 0.6875, 1.0, 0.6562, 1.0, 0.2188, 1.0, 0.25, 1.0, 0.25, 1.0, 0.2188, 1.0, 0.625, 1.0, 0.6562, 1.0, 0.6562, 1.0, 0.625, 1.0, 0.1875, 1.0, 0.2188, 1.0, 0.2188, 1.0, 0.1875, 1.0, 0.5938, 1.0, 0.625, 1.0, 0.625, 1.0, 0.5938, 1.0, 0.1562, 1.0, 0.1875, 1.0, 0.1875, 1.0, 0.1562, 1.0, 0.5625, 1.0, 0.5938, 1.0, 0.5938, 1.0, 0.5625, 1.0, 0.9688, 1.0, 1.0, 1.0, 1.0, 1.0, 0.9688, 1.0, 0.125, 1.0, 0.1562, 1.0, 0.1562, 1.0, 0.125, 1.0, 0.5312, 1.0, 0.5625, 1.0, 0.5625, 1.0, 0.5312, 1.0, 0.9375, 1.0, 0.9688, 1.0, 0.9688, 1.0, 0.9375, 1.0, 0.09375, 1.0, 0.125, 1.0, 0.125, 1.0, 0.09375, 1.0, 0.5, 1.0, 0.5312, 1.0, 0.5312, 1.0, 0.5, 1.0, 0.9062, 1.0, 0.9375, 1.0, 0.9375, 1.0, 0.9062, 1.0, 0.0625, 1.0, 0.09375, 1.0, 0.09375, 1.0, 0.0625, 1.0, 0.4688, 1.0, 0.5, 1.0, 0.5, 1.0, 0.4688, 1.0, 0.875, 1.0, 0.9062, 1.0, 0.9062, 1.0, 0.875, 1.0, 0.03125, 1.0, 0.0625, 1.0, 0.0625, 1.0, 0.03125, 1.0, 0.4375, 1.0, 0.4688, 1.0, 0.4688, 1.0, 0.4375, 1.0, 0.8438, 1.0, 0.875, 1.0, 0.875, 1.0, 0.8438, 1.0, 0.0, 1.0, 0.03125, 1.0, 0.03125, 1.0, 0.0, 1.0, 0.4062, 1.0, 0.4375, 1.0, 0.4375, 1.0, 0.4062, 1.0, 0.8125, 1.0, 0.8438, 1.0, 0.8438, 1.0, 0.8125, 1.0, 0.375, 1.0, 0.4062, 1.0, 0.4062, 1.0, 0.375, 1.0, 0.5938, 1.0, 0.625, 1.0, 0.625, 1.0, 0.5938, 1.0, 0.25, 1.0, 0.2812, 1.0, 0.2812, 1.0, 0.25, 1.0, 0.6562, 1.0, 0.6875, 1.0, 0.6875, 1.0, 0.6562, 1.0, 0.2188, 1.0, 0.25, 1.0, 0.25, 1.0, 0.2188, 1.0, 0.625, 1.0, 0.6562, 1.0, 0.6562, 1.0, 0.625, 1.0, 0.1875, 1.0, 0.2188, 1.0, 0.2188, 1.0, 0.1875, 1.0, 0.5938, 1.0, 0.625, 1.0, 0.625, 1.0, 0.5938, 1.0, 0.1562, 1.0, 0.1875, 1.0, 0.1875, 1.0, 0.1562, 1.0, 0.5625, 1.0, 0.5938, 1.0, 0.5938, 1.0, 0.5625, 1.0, 0.9688, 1.0, 1.0, 1.0, 1.0, 1.0, 0.9688, 1.0, 0.125, 1.0, 0.1562, 1.0, 0.1562, 1.0, 0.125, 1.0, 0.5312, 1.0, 0.5625, 1.0, 0.5625, 1.0, 0.5312, 1.0, 0.9375, 1.0, 0.9688, 1.0, 0.9688, 1.0, 0.9375, 1.0, 0.09375, 1.0, 0.125, 1.0, 0.125, 1.0, 0.09375, 1.0, 0.5, 1.0, 0.5312, 1.0, 0.5312, 1.0, 0.5, 1.0, 0.9062, 1.0, 0.9375, 1.0, 0.9375, 1.0, 0.9062, 1.0, 0.0625, 1.0, 0.09375, 1.0, 0.09375, 1.0, 0.0625, 1.0, 0.4688, 1.0, 0.5, 1.0, 0.5, 1.0, 0.4688, 1.0, 0.875, 1.0, 0.9062, 1.0, 0.9062, 1.0, 0.875, 1.0, 0.03125, 1.0, 0.0625, 1.0, 0.0625, 1.0, 0.03125, 1.0, 0.4375, 1.0, 0.4688, 1.0, 0.4688, 1.0, 0.4375, 1.0, 0.8438, 1.0, 0.875, 1.0, 0.875, 1.0, 0.8438, 1.0, 0.0, 1.0, 0.03125, 1.0, 0.03125, 1.0, 0.0, 1.0, 0.4062, 1.0, 0.4375, 1.0, 0.4375, 1.0, 0.4062, 1.0, 0.8125, 1.0, 0.8438, 1.0, 0.8438, 1.0, 0.8125, 1.0, 0.375, 1.0, 0.4062, 1.0, 0.4062, 1.0, 0.375, 1.0, 0.7812, 1.0, 0.8125, 1.0, 0.8125, 1.0, 0.7812, 1.0, 0.3438, 1.0, 0.375, 1.0, 0.375, 1.0, 0.3438, 1.0, 0.75, 1.0, 0.7812, 1.0, 0.7812, 1.0, 0.75, 1.0, 0.3125, 1.0, 0.3438, 1.0, 0.3438, 1.0, 0.3125, 1.0, 0.7188, 1.0, 0.75, 1.0, 0.75, 1.0, 0.7188, 1.0, 0.2812, 1.0, 0.3125, 1.0, 0.3125, 1.0, 0.2812, 1.0, 0.5, 1.0, 0.5312, 1.0, 0.5312, 1.0, 0.5, 1.0, 0.1562, 1.0, 0.1875, 1.0, 0.1875, 1.0, 0.1562, 1.0, 0.5625, 1.0, 0.5938, 1.0, 0.5938, 1.0, 0.5625, 1.0, 0.9688, 1.0, 1.0, 1.0, 1.0, 1.0, 0.9688, 1.0, 0.125, 1.0, 0.1562, 1.0, 0.1562, 1.0, 0.125, 1.0, 0.5312, 1.0, 0.5625, 1.0, 0.5625, 1.0, 0.5312, 1.0, 0.9375, 1.0, 0.9688, 1.0, 0.9688, 1.0, 0.9375, 1.0, 0.09375, 1.0, 0.125, 1.0, 0.125, 1.0, 0.09375, 1.0, 0.5, 1.0, 0.5312, 1.0, 0.5312, 1.0, 0.5, 1.0, 0.9062, 1.0, 0.9375, 1.0, 0.9375, 1.0, 0.9062, 1.0, 0.0625, 1.0, 0.09375, 1.0, 0.09375, 1.0, 0.0625, 1.0, 0.4688, 1.0, 0.5, 1.0, 0.5, 1.0, 0.4688, 1.0, 0.875, 1.0, 0.9062, 1.0, 0.9062, 1.0, 0.875, 1.0, 0.03125, 1.0, 0.0625, 1.0, 0.0625, 1.0, 0.03125, 1.0, 0.4375, 1.0, 0.4688, 1.0, 0.4688, 1.0, 0.4375, 1.0, 0.8438, 1.0, 0.875, 1.0, 0.875, 1.0, 0.8438, 1.0, 0.0, 1.0, 0.03125, 1.0, 0.03125, 1.0, 0.0, 1.0, 0.4062, 1.0, 0.4375, 1.0, 0.4375, 1.0, 0.4062, 1.0, 0.8125, 1.0, 0.8438, 1.0, 0.8438, 1.0, 0.8125, 1.0, 0.375, 1.0, 0.4062, 1.0, 0.4062, 1.0, 0.375, 1.0, 0.7812, 1.0, 0.8125, 1.0, 0.8125, 1.0, 0.7812, 1.0, 0.3438, 1.0, 0.375, 1.0, 0.375, 1.0, 0.3438, 1.0, 0.75, 1.0, 0.7812, 1.0, 0.7812, 1.0, 0.75, 1.0, 0.3125, 1.0, 0.3438, 1.0, 0.3438, 1.0, 0.3125, 1.0, 0.7188, 1.0, 0.75, 1.0, 0.75, 1.0, 0.7188, 1.0, 0.2812, 1.0, 0.3125, 1.0, 0.3125, 1.0, 0.2812, 1.0, 0.6875, 1.0, 0.7188, 1.0, 0.7188, 1.0, 0.6875, 1.0, 0.25, 1.0, 0.2812, 1.0, 0.2812, 1.0, 0.25, 1.0, 0.6562, 1.0, 0.6875, 1.0, 0.6875, 1.0, 0.6562, 1.0, 0.2188, 1.0, 0.25, 1.0, 0.25, 1.0, 0.2188, 1.0, 0.625, 1.0, 0.6562, 1.0, 0.6562, 1.0, 0.625, 1.0, 0.1875, 1.0, 0.2188, 1.0, 0.2188, 1.0, 0.1875, 1.0, 0.7188, 1.0, 0.75, 1.0, 0.7188, 1.0, 0.9062, 1.0, 0.9375, 1.0, 0.9375, 1.0, 0.9062, 1.0, 0.0625, 1.0, 0.09375, 1.0, 0.09375, 1.0, 0.0625, 1.0, 0.4688, 1.0, 0.5, 1.0, 0.5, 1.0, 0.4688, 1.0, 0.875, 1.0, 0.9062, 1.0, 0.9062, 1.0, 0.875, 1.0, 0.03125, 1.0, 0.0625, 1.0, 0.0625, 1.0, 0.03125, 1.0, 0.4375, 1.0, 0.4688, 1.0, 0.4688, 1.0, 0.4375, 1.0, 0.8438, 1.0, 0.875, 1.0, 0.875, 1.0, 0.8438, 1.0, 0.0, 1.0, 0.03125, 1.0, 0.03125, 1.0, 0.0, 1.0, 0.4062, 1.0, 0.4375, 1.0, 0.4375, 1.0, 0.4062, 1.0, 0.8125, 1.0, 0.8438, 1.0, 0.8438, 1.0, 0.8125, 1.0, 0.375, 1.0, 0.4062, 1.0, 0.4062, 1.0, 0.375, 1.0, 0.7812, 1.0, 0.8125, 1.0, 0.8125, 1.0, 0.7812, 1.0, 0.3438, 1.0, 0.375, 1.0, 0.375, 1.0, 0.3438, 1.0, 0.75, 1.0, 0.7812, 1.0, 0.7812, 1.0, 0.75, 1.0, 0.3125, 1.0, 0.3438, 1.0, 0.3438, 1.0, 0.3125, 1.0, 0.7188, 1.0, 0.75, 1.0, 0.75, 1.0, 0.7188, 1.0, 0.2812, 1.0, 0.3125, 1.0, 0.3125, 1.0, 0.2812, 1.0, 0.6875, 1.0, 0.7188, 1.0, 0.7188, 1.0, 0.6875, 1.0, 0.25, 1.0, 0.2812, 1.0, 0.2812, 1.0, 0.25, 1.0, 0.6562, 1.0, 0.6875, 1.0, 0.6875, 1.0, 0.6562, 1.0, 0.2188, 1.0, 0.25, 1.0, 0.25, 1.0, 0.2188, 1.0, 0.625, 1.0, 0.6562, 1.0, 0.6562, 1.0, 0.625, 1.0, 0.1875, 1.0, 0.2188, 1.0, 0.2188, 1.0, 0.1875, 1.0, 0.5938, 1.0, 0.625, 1.0, 0.625, 1.0, 0.5938, 1.0, 0.1562, 1.0, 0.1875, 1.0, 0.1875, 1.0, 0.1562, 1.0, 0.5625, 1.0, 0.5938, 1.0, 0.5938, 1.0, 0.5625, 1.0, 0.9688, 1.0, 1.0, 1.0, 1.0, 1.0, 0.9688, 1.0, 0.125, 1.0, 0.1562, 1.0, 0.1562, 1.0, 0.125, 1.0, 0.5312, 1.0, 0.5625, 1.0, 0.5625, 1.0, 0.5312, 1.0, 0.9375, 1.0, 0.9688, 1.0, 0.9688, 1.0, 0.9375, 1.0, 0.09375, 1.0, 0.125, 1.0, 0.125, 1.0, 0.09375, 1.0, 0.2812, 1.0, 0.3125, 1.0, 0.2812, 1.0, 0.6875, 1.0, 0.7188, 1.0, 0.6875, 1.0, 0.25, 1.0, 0.2812, 1.0, 0.25, 1.0, 0.6562, 1.0, 0.6875, 1.0, 0.6562, 1.0, 0.2188, 1.0, 0.25, 1.0, 0.2188, 1.0, 0.625, 1.0, 0.6562, 1.0, 0.625, 1.0, 0.1875, 1.0, 0.2188, 1.0, 0.1875, 1.0, 0.5938, 1.0, 0.625, 1.0, 0.5938, 1.0, 0.1562, 1.0, 0.1875, 1.0, 0.1562, 1.0, 0.5625, 1.0, 0.5938, 1.0, 0.5625, 1.0, 0.9688, 1.0, 1.0, 1.0, 0.9688, 1.0, 0.125, 1.0, 0.1562, 1.0, 0.125, 1.0, 0.5312, 1.0, 0.5625, 1.0, 0.5312, 1.0, 0.9375, 1.0, 0.9688, 1.0, 0.9375, 1.0, 0.09375, 1.0, 0.125, 1.0, 0.09375, 1.0, 0.5, 1.0, 0.5312, 1.0, 0.5, 1.0, 0.9062, 1.0, 0.9375, 1.0, 0.9062, 1.0, 0.0625, 1.0, 0.09375, 1.0, 0.0625, 1.0, 0.4688, 1.0, 0.5, 1.0, 0.4688, 1.0, 0.875, 1.0, 0.9062, 1.0, 0.875, 1.0, 0.03125, 1.0, 0.0625, 1.0, 0.03125, 1.0, 0.4375, 1.0, 0.4688, 1.0, 0.4375, 1.0, 0.8438, 1.0, 0.875, 1.0, 0.8438, 1.0, 0.0, 1.0, 0.03125, 1.0, 0.0, 1.0, 0.4062, 1.0, 0.4375, 1.0, 0.4062, 1.0, 0.8125, 1.0, 0.8438, 1.0, 0.8125, 1.0, 0.375, 1.0, 0.4062, 1.0, 0.375, 1.0, 0.7812, 1.0, 0.8125, 1.0, 0.7812, 1.0, 0.3438, 1.0, 0.375, 1.0, 0.3438, 1.0, 0.75, 1.0, 0.7812, 1.0, 0.75, 1.0, 0.3125, 1.0, 0.3438, 1.0, 0.3125, 1.0, 0.8, 1.0, 0.8, 0.5, 0.0, 0.0, 0.0, 0.0, 0.8, 0.5, 0.8, 1.0, 0.6, 1.0, 0.6, 0.5, 0.0, 0.0, 0.0, 0.0, 0.0, 0.0, 0.0, 0.0, 0.8, 0.5, 0.8, 1.0, 0.6, 1.0, 0.6, 0.5, 0.8, 1.0, 0.8, 0.5, 0.8, 0.5, 0.8, 1.0, 0.0, 0.0, 0.8, 1.0, 0.8, 0.5, 0.0, 0.0, 0.0, 0.0, 0.0, 0.0, 0.0, 0.0, 0.0, 0.0, 0.0, 0.0, 0.0, 0.0, 0.0, 0.0, 0.0, 0.0, 0.8, 0.5, 0.8, 1.0, 0.8, 1.0, 0.8, 0.5, 0.8, 0.5, 0.8, 1.0, 0.0, 0.0, 0.0, 0.0, 0.0, 0.0, 0.0, 0.0, 0.0, 0.0, 0.0, 0.0, 0.0, 0.0, 0.0, 0.0, 0.0, 0.0, 0.0, 0.0, 0.8, 1.0, 0.8, 0.5, 0.8, 0.5, 0.8, 1.0, 0.8, 1.0, 0.8, 0.5, 0.0, 0.0, 0.0, 0.0, 0.0, 0.0, 0.0, 0.0, 0.0, 0.0, 0.0, 0.0, 0.0, 0.0, 0.0, 0.0, 0.0, 0.0, 0.0, 0.0, 0.8, 0.5, 0.8, 1.0, 0.8, 1.0, 0.8, 0.5, 0.8, 0.5, 0.8, 1.0, 0.0, 0.0, 0.0, 0.0, 0.6, 0.5, 0.6, 1.0, 0.4, 1.0, 0.4, 0.5, 0.4783, 0.3242, 0.25, 0.49, 0.02175, 0.3242, 0.1089, 0.05584, 0.3911, 0.05584, 0.4, 0.5, 0.4, 1.0, 0.2, 1.0, 0.2, 0.5, 0.2, 0.5, 0.2, 1.0, 2.98e-08, 1.0, 2.98e-08, 0.5, 0.75, 0.49, 0.9783, 0.3242, 0.8911, 0.05584, 0.6089, 0.05584, 0.5217, 0.3242, 0.6, 0.5, 0.6, 1.0, 0.4, 1.0, 0.4, 0.5, 0.4783, 0.3242, 0.25, 0.49, 0.02175, 0.3242, 0.1089, 0.05584, 0.3911, 0.05584, 0.4, 0.5, 0.4, 1.0, 0.2, 1.0, 0.2, 0.5, 0.2, 0.5, 0.2, 1.0, 2.98e-08, 1.0, 2.98e-08, 0.5, 0.75, 0.49, 0.9783, 0.3242, 0.8911, 0.05584, 0.6089, 0.05584, 0.5217, 0.3242, 2.98e-08, 0.5, 2.98e-08, 1.0, 0.0, 0.0, 0.0, 0.0, 2.98e-08, 1.0, 0.8, 1.0, 0.0, 0.0, 0.0, 0.0, 0.8, 0.5, 2.98e-08, 0.5, 0.0, 0.0, 0.0, 0.0, 2.98e-08, 1.0, 0.0, 0.0, 0.0, 0.0, 2.98e-08, 0.5, 2.98e-08, 0.5, 0.0, 0.0, 0.8, 0.5, 0.8, 0.5, 0.8, 1.0, 0.8, 1.0, 0.0, 0.0, 2.98e-08, 1.0, 0.0, 0.0, 0.0, 0.0, 0.0, 0.0, 0.0, 0.0, 0.0, 0.0, 0.0, 0.0, 0.0, 0.0, 0.0, 0.0, 0.0, 0.0, 0.0, 0.0, 0.0, 0.0, 0.0, 0.0, 0.0, 0.0, 0.0, 0.0, 0.0, 0.0, 0.0, 0.0, 0.0, 0.0, 0.0, 0.0, 0.0, 0.0, 0.0, 0.0, 0.0, 0.0, 0.0, 0.0, 0.0, 0.0, 0.0, 0.0, 0.0, 0.0, 0.0, 0.0, 0.0, 0.0, 0.0, 0.0, 0.0, 0.0, 0.0, 0.0, 0.0, 0.0, 0.0, 0.0, 0.0, 0.0, 0.0, 0.0, 0.0, 0.0, 0.0, 0.0, 0.0, 0.0, 0.0, 0.0, 0.0, 0.0, 0.0, 0.0, 0.0, 0.0, 0.0, 0.0, 0.0, 0.0, 0.0, 0.0, 0.0, 0.0, 0.0, 0.0, 0.0, 0.0, 0.0, 0.0, 0.0, 0.0, 0.0, 0.0, 0.0, 0.0, 0.0, 0.0, 0.0, 0.0, 0.0, 0.0, 0.0, 0.0, 0.0, 0.0, 0.0, 0.0, 0.0, 0.0, 0.0, 0.0, 0.0, 0.0, 0.0, 0.0, 0.0, 0.0, 0.0, 0.0, 0.0, 0.0, 0.0, 0.0, 0.0, 0.0, 0.0, 0.0, 0.0, 0.0, 0.0, 0.0, 0.0, 0.0, 0.0, 0.0, 0.0, 0.0])
me_cylinder_008.materials.append(mat_material_006)
me_cylinder_008.materials.append(mat_material_007)
me_cylinder_008.materials.append(mat_material_001)
me_cylinder_008.materials.append(mat_material_002)
me_cylinder_008.materials.append(mat_material_004)
me_cylinder_008.materials.append(mat_material_005)
me_cylinder_008.materials.append(mat_material_003)
me_cylinder_008.use_remesh_fix_poles = True
me_cylinder_008.use_remesh_preserve_attributes = False
me_cylinder_008.use_mirror_vertex_groups = False
me_cylinder_008.update()

# ---- objects
ob_light = bpy.data.objects.new('Light', light_light)
ob_camera = bpy.data.objects.new('Camera', cam_camera)
ob_cylinder_007 = bpy.data.objects.new('Cylinder.007', me_cylinder_008)

# ---- transforms, parenting, visibility, modifiers, constraints
ob_light.location = (4.076, 1.005, 5.904)
ob_light.rotation_euler = (0.6503, 0.05522, 1.866)
ob_light.lock_rotations_4d = False
ob_light.empty_display_type = 'ARROWS'
ob_light.color = (0.0, 0.0, 0.0, 0.0)
ob_light.lineart.crease_threshold = 0.0
ob_camera.location = (7.359, -6.926, 4.958)
ob_camera.rotation_euler = (1.109, 0.0, 0.8149)
ob_camera.lock_rotations_4d = False
ob_camera.empty_display_type = 'ARROWS'
ob_camera.color = (0.0, 0.0, 0.0, 0.0)
ob_camera.display_type = 'WIRE'
ob_camera.lineart.crease_threshold = 0.0
ob_cylinder_007.location = (0.0, -0.3343, 0.5312)
ob_cylinder_007.rotation_euler = (1.571, -0.6032, 1.571)
ob_cylinder_007.lineart.crease_threshold = 0.0

# ---- collection membership
col_collection.objects.link(ob_light)
col_collection.objects.link(ob_camera)
col_collection.objects.link(ob_cylinder_007)

# ---- scene / render settings (as saved in the file)
scene.camera = ob_camera
scene.frame_start = 1; scene.frame_end = 250; scene.frame_set(1)
scene.render.engine = 'BLENDER_EEVEE_NEXT'
scene.cycles.use_denoising = False
scene.cycles.samples = 128
scene.cycles.sampling_pattern = 'TABULATED_SOBOL'
scene.cycles.use_adaptive_sampling = False
scene.cycles.use_light_tree = False
scene.view_settings.view_transform = 'Filmic'
bpy.context.view_layer.update()
